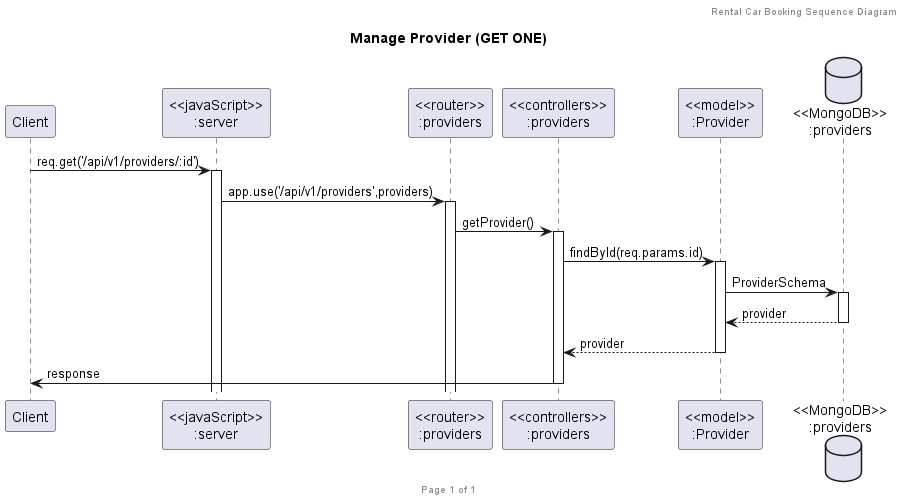

The diagram above was rendered by PlantUML. Its source (embedded in the PNG):
@startuml Manage Provider (GET ONE)

header Rental Car Booking Sequence Diagram
footer Page %page% of %lastpage%
title "Manage Provider (GET ONE)"

participant "Client" as client
participant "<<javaScript>>\n:server" as server
participant "<<router>>\n:providers" as routerProviders
participant "<<controllers>>\n:providers" as controllersProviders
participant "<<model>>\n:Provider" as modelProvider
database "<<MongoDB>>\n:providers" as ProvidersDatabase

client->server ++:req.get('/api/v1/providers/:id')
server->routerProviders ++:app.use('/api/v1/providers',providers)
routerProviders -> controllersProviders ++:getProvider()
controllersProviders->modelProvider ++:findById(req.params.id)
modelProvider ->ProvidersDatabase ++: ProviderSchema
ProvidersDatabase --> modelProvider --: provider
controllersProviders <-- modelProvider --:provider
controllersProviders->client --:response

@enduml